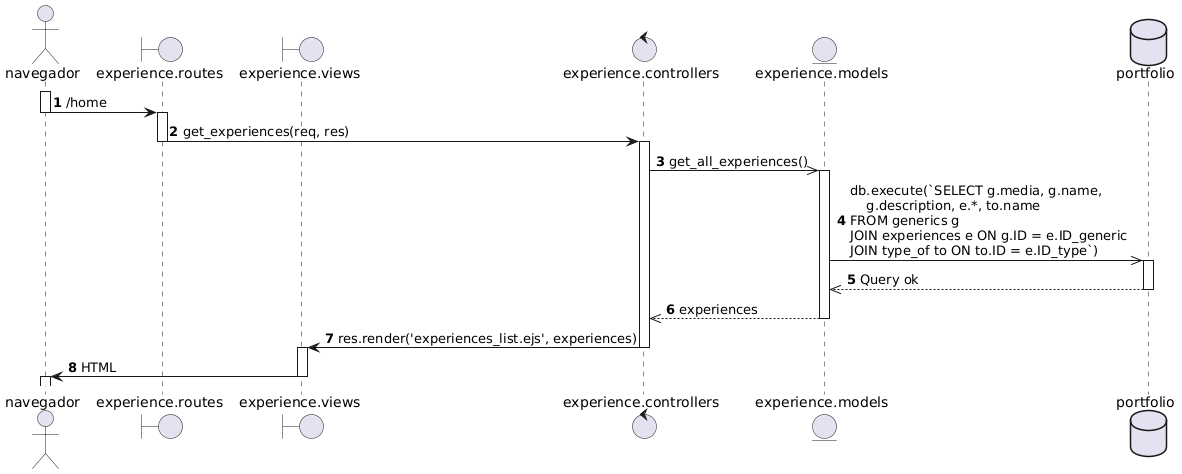

The diagram above was rendered by PlantUML. Its source (embedded in the PNG):
@startuml
autonumber

actor navegador as nav
boundary "experience.routes" as routes
boundary "experience.views" as view
control "experience.controllers" as controller
entity "experience.models" as model
database portfolio as db 

activate nav
nav -> routes: /home
deactivate nav

activate routes
routes -> controller: get_experiences(req, res)
deactivate routes

activate controller
controller ->> model: get_all_experiences()

activate model
model ->> db: db.execute(`SELECT g.media, g.name, \n    g.description, e.*, to.name \nFROM generics g \nJOIN experiences e ON g.ID = e.ID_generic \nJOIN type_of to ON to.ID = e.ID_type`)

activate db
db -->> model: Query ok
deactivate db

model -->> controller: experiences
deactivate model

controller -> view: res.render('experiences_list.ejs', experiences)
deactivate controller

activate view
view -> nav: HTML
deactivate view

activate nav
@enduml